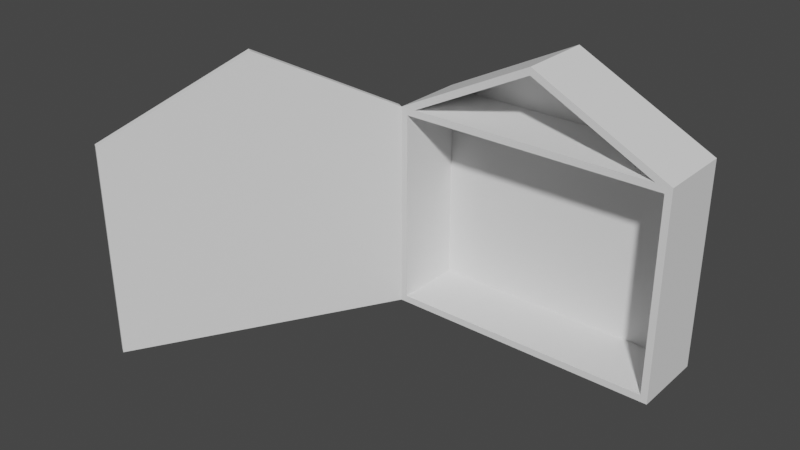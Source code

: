 # Source: blend.blend  (saved by Blender 3.6.14; exported with 4.5.12 LTS)
import bpy
from mathutils import Matrix  # noqa: F401  (used for matrix-valued properties, if any)

bpy.ops.wm.read_factory_settings(use_empty=True)
scene = bpy.context.scene
scene.name = 'Scene'

# ---- collections
col_render = bpy.data.collections.new('Render'); scene.collection.children.link(col_render)
col_disrender = bpy.data.collections.new('DisRender'); scene.collection.children.link(col_disrender)

# ---- world
world_world = bpy.data.worlds.new('World'); scene.world = world_world
world_world.use_nodes = True; world_world.node_tree.nodes.clear()
_N = world_world.node_tree.nodes; _L = world_world.node_tree.links
n0 = _N.new('ShaderNodeOutputWorld'); n0.name = 'World Output'; n0.location = (300, 300)
n1 = _N.new('ShaderNodeBackground'); n1.name = 'Background'; n1.location = (10, 300)
n1.inputs[0].default_value = (0.05088, 0.05088, 0.05088, 1.0)
_L.new(n1.outputs[0], n0.inputs[0])
n0.is_active_output = True
world_world.color = (0.05088, 0.05088, 0.05088)
world_world.use_sun_shadow = False
world_world.sun_shadow_jitter_overblur = 0.0

# ---- meshes
me_cube = bpy.data.meshes.new('Cube')
me_cube.from_pydata([(-0.1, -0.0025, -0.075), (-0.1, -0.0025, 0.075), (-0.1, 0.0025, -0.075), (-0.1, 0.0025, 0.075), (0.1, -0.0025, -0.075), (0.1, -0.0025, 0.075), (0.1, 0.0025, -0.075), (0.1, 0.0025, 0.075)], [], [(0, 1, 3, 2), (2, 3, 7, 6), (6, 7, 5, 4), (4, 5, 1, 0), (2, 6, 4, 0), (7, 3, 1, 5)])
_uv = me_cube.uv_layers.new(name='UVMap')
_uv.uv.foreach_set('vector', [0.375, 0.0, 0.625, 0.0, 0.625, 0.25, 0.375, 0.25, 0.375, 0.25, 0.625, 0.25, 0.625, 0.5, 0.375, 0.5, 0.375, 0.5, 0.625, 0.5, 0.625, 0.75, 0.375, 0.75, 0.375, 0.75, 0.625, 0.75, 0.625, 1.0, 0.375, 1.0, 0.125, 0.5, 0.375, 0.5, 0.375, 0.75, 0.125, 0.75, 0.625, 0.5, 0.875, 0.5, 0.875, 0.75, 0.625, 0.75])
me_cube.update()
me_cube_001 = bpy.data.meshes.new('Cube.001')
me_cube_001.from_pydata([(0.0, -0.005, -0.075), (0.0, -0.005, 0.075), (0.0, 4.657e-10, -0.075), (0.0, 4.657e-10, 0.075), (0.2, -0.005, -0.075), (0.2, -0.005, 0.075), (0.2, 4.657e-10, -0.075), (0.2, 4.657e-10, 0.075)], [], [(0, 1, 3, 2), (2, 3, 7, 6), (6, 7, 5, 4), (4, 5, 1, 0), (2, 6, 4, 0), (7, 3, 1, 5)])
_uv = me_cube_001.uv_layers.new(name='UVMap')
_uv.uv.foreach_set('vector', [0.375, 0.0, 0.625, 0.0, 0.625, 0.25, 0.375, 0.25, 0.375, 0.25, 0.625, 0.25, 0.625, 0.5, 0.375, 0.5, 0.375, 0.5, 0.625, 0.5, 0.625, 0.75, 0.375, 0.75, 0.375, 0.75, 0.625, 0.75, 0.625, 1.0, 0.375, 1.0, 0.125, 0.5, 0.375, 0.5, 0.375, 0.75, 0.125, 0.75, 0.625, 0.5, 0.875, 0.5, 0.875, 0.75, 0.625, 0.75])
me_cube_001.update()
me_cube_002 = bpy.data.meshes.new('Cube.002')
me_cube_002.from_pydata([(-0.0025, -0.025, -0.075), (-0.0025, -0.025, 0.075), (0.0025, -0.025, -0.075), (0.0025, -0.025, 0.075), (-0.0025, 0.0, -0.075), (-0.0025, 0.0, 0.075), (0.0025, 0.0, -0.075), (0.0025, 0.0, 0.075), (-0.0025, 0.025, -0.075), (-0.0025, 0.025, 0.075), (0.0025, 0.025, -0.075), (0.0025, 0.025, 0.075)], [], [(6, 7, 3, 2), (2, 3, 1, 0), (4, 6, 2, 0), (7, 5, 1, 3), (0, 1, 5, 4), (6, 10, 11, 7), (10, 8, 9, 11), (4, 8, 10, 6), (7, 11, 9, 5), (8, 4, 5, 9)])
_uv = me_cube_002.uv_layers.new(name='UVMap')
_uv.uv.foreach_set('vector', [0.375, 0.625, 0.625, 0.625, 0.625, 0.75, 0.375, 0.75, 0.375, 0.75, 0.625, 0.75, 0.625, 1.0, 0.375, 1.0, 0.125, 0.625, 0.375, 0.625, 0.375, 0.75, 0.125, 0.75, 0.625, 0.625, 0.875, 0.625, 0.875, 0.75, 0.625, 0.75, 0.375, 0.0, 0.625, 0.0, 0.625, 0.125, 0.375, 0.125, 0.375, 0.625, 0.375, 0.75, 0.625, 0.75, 0.625, 0.625, 0.375, 0.75, 0.375, 1.0, 0.625, 1.0, 0.625, 0.75, 0.125, 0.625, 0.125, 0.75, 0.375, 0.75, 0.375, 0.625, 0.625, 0.625, 0.625, 0.75, 0.875, 0.75, 0.875, 0.625, 0.375, 0.0, 0.375, 0.125, 0.625, 0.125, 0.625, 0.0])
me_cube_002.update()
me_cube_004 = bpy.data.meshes.new('Cube.004')
me_cube_004.from_pydata([(-0.095, -0.025, -0.0025), (-0.095, -0.025, 0.0025), (0.0, -0.025, -0.0025), (0.0, -0.025, 0.0025), (-0.095, 0.0, -0.0025), (-0.095, 0.0, 0.0025), (0.0, 0.0, 0.0025), (0.0, 0.0, -0.0025), (0.095, -0.025, -0.0025), (0.095, -0.025, 0.0025), (0.095, 0.0, -0.0025), (0.095, 0.0, 0.0025), (-0.095, 0.025, -0.0025), (-0.095, 0.025, 0.0025), (0.0, 0.025, -0.0025), (0.0, 0.025, 0.0025), (0.095, 0.025, -0.0025), (0.095, 0.025, 0.0025)], [], [(2, 3, 1, 0), (6, 5, 1, 3), (4, 7, 2, 0), (0, 1, 5, 4), (2, 8, 9, 3), (6, 3, 9, 11), (10, 8, 2, 7), (8, 10, 11, 9), (14, 12, 13, 15), (6, 15, 13, 5), (4, 12, 14, 7), (12, 4, 5, 13), (14, 15, 17, 16), (6, 11, 17, 15), (10, 7, 14, 16), (16, 17, 11, 10)])
_uv = me_cube_004.uv_layers.new(name='UVMap')
_uv.uv.foreach_set('vector', [0.375, 0.875, 0.625, 0.875, 0.625, 1.0, 0.375, 1.0, 0.75, 0.625, 0.875, 0.625, 0.875, 0.75, 0.75, 0.75, 0.125, 0.625, 0.25, 0.625, 0.25, 0.75, 0.125, 0.75, 0.375, 0.0, 0.625, 0.0, 0.625, 0.125, 0.375, 0.125, 0.375, 0.875, 0.375, 1.0, 0.625, 1.0, 0.625, 0.875, 0.75, 0.625, 0.75, 0.75, 0.875, 0.75, 0.875, 0.625, 0.125, 0.625, 0.125, 0.75, 0.25, 0.75, 0.25, 0.625, 0.375, 0.0, 0.375, 0.125, 0.625, 0.125, 0.625, 0.0, 0.375, 0.875, 0.375, 1.0, 0.625, 1.0, 0.625, 0.875, 0.75, 0.625, 0.75, 0.75, 0.875, 0.75, 0.875, 0.625, 0.125, 0.625, 0.125, 0.75, 0.25, 0.75, 0.25, 0.625, 0.375, 0.0, 0.375, 0.125, 0.625, 0.125, 0.625, 0.0, 0.375, 0.875, 0.625, 0.875, 0.625, 1.0, 0.375, 1.0, 0.75, 0.625, 0.875, 0.625, 0.875, 0.75, 0.75, 0.75, 0.125, 0.625, 0.25, 0.625, 0.25, 0.75, 0.125, 0.75, 0.375, 0.0, 0.625, 0.0, 0.625, 0.125, 0.375, 0.125])
me_cube_004.update()
me_cube_005 = bpy.data.meshes.new('Cube.005')
me_cube_005.from_pydata([(-0.095, -0.025, -0.0025), (-0.095, -0.025, 0.0025), (0.0, -0.025, -0.0025), (0.0, -0.025, 0.0025), (-0.095, 0.0, -0.0025), (-0.095, 0.0, 0.0025), (0.0, 0.0, 0.0025), (0.0, 0.0, -0.0025), (0.095, -0.025, -0.0025), (0.095, -0.025, 0.0025), (0.095, 0.0, -0.0025), (0.095, 0.0, 0.0025), (-0.095, 0.025, -0.0025), (-0.095, 0.025, 0.0025), (0.0, 0.025, -0.0025), (0.0, 0.025, 0.0025), (0.095, 0.025, -0.0025), (0.095, 0.025, 0.0025)], [], [(2, 3, 1, 0), (6, 5, 1, 3), (4, 7, 2, 0), (0, 1, 5, 4), (2, 8, 9, 3), (6, 3, 9, 11), (10, 8, 2, 7), (8, 10, 11, 9), (14, 12, 13, 15), (6, 15, 13, 5), (4, 12, 14, 7), (12, 4, 5, 13), (14, 15, 17, 16), (6, 11, 17, 15), (10, 7, 14, 16), (16, 17, 11, 10)])
_uv = me_cube_005.uv_layers.new(name='UVMap')
_uv.uv.foreach_set('vector', [0.375, 0.875, 0.625, 0.875, 0.625, 1.0, 0.375, 1.0, 0.75, 0.625, 0.875, 0.625, 0.875, 0.75, 0.75, 0.75, 0.125, 0.625, 0.25, 0.625, 0.25, 0.75, 0.125, 0.75, 0.375, 0.0, 0.625, 0.0, 0.625, 0.125, 0.375, 0.125, 0.375, 0.875, 0.375, 1.0, 0.625, 1.0, 0.625, 0.875, 0.75, 0.625, 0.75, 0.75, 0.875, 0.75, 0.875, 0.625, 0.125, 0.625, 0.125, 0.75, 0.25, 0.75, 0.25, 0.625, 0.375, 0.0, 0.375, 0.125, 0.625, 0.125, 0.625, 0.0, 0.375, 0.875, 0.375, 1.0, 0.625, 1.0, 0.625, 0.875, 0.75, 0.625, 0.75, 0.75, 0.875, 0.75, 0.875, 0.625, 0.125, 0.625, 0.125, 0.75, 0.25, 0.75, 0.25, 0.625, 0.375, 0.0, 0.375, 0.125, 0.625, 0.125, 0.625, 0.0, 0.375, 0.875, 0.625, 0.875, 0.625, 1.0, 0.375, 1.0, 0.75, 0.625, 0.875, 0.625, 0.875, 0.75, 0.75, 0.75, 0.125, 0.625, 0.25, 0.625, 0.25, 0.75, 0.125, 0.75, 0.375, 0.0, 0.625, 0.0, 0.625, 0.125, 0.375, 0.125])
me_cube_005.update()
me_cube_006 = bpy.data.meshes.new('Cube.006')
me_cube_006.from_pydata([(-4.657e-10, -0.01, 0.015), (0.005, -0.01, 0.025), (-4.657e-10, 9.313e-10, 0.015), (0.005, 9.313e-10, 0.025), (0.005, 9.313e-10, 0.015), (0.005, -0.01, 0.015), (0.01, -0.01, 0.015), (0.01, 9.313e-10, 0.015)], [], [(0, 1, 3, 2), (5, 1, 0), (2, 4, 5, 0), (2, 3, 4), (6, 7, 3, 1), (5, 6, 1), (7, 6, 5, 4), (7, 4, 3)])
_uv = me_cube_006.uv_layers.new(name='UVMap')
_uv.uv.foreach_set('vector', [0.375, 0.0, 0.625, 0.0, 0.625, 0.25, 0.375, 0.25, 0.375, 0.875, 0.625, 1.0, 0.375, 1.0, 0.125, 0.5, 0.25, 0.5, 0.25, 0.75, 0.125, 0.75, 0.375, 0.25, 0.625, 0.375, 0.375, 0.375, 0.375, 0.0, 0.375, 0.25, 0.625, 0.25, 0.625, 0.0, 0.375, 0.875, 0.375, 1.0, 0.625, 1.0, 0.125, 0.5, 0.125, 0.75, 0.25, 0.75, 0.25, 0.5, 0.375, 0.25, 0.375, 0.375, 0.625, 0.375])
me_cube_006.update()
me_plane = bpy.data.meshes.new('Plane')
me_plane.from_pydata([(2.794e-09, -0.025, 0.0), (0.1, -0.025, 0.05), (0.01118, -0.025, -1.397e-08), (0.1, -0.025, 0.04441), (2.794e-09, 0.0, 0.0), (0.1, 0.0, 0.05), (0.01118, 0.0, -1.397e-08), (0.1, 0.0, 0.04441), (0.2, -0.025, 0.0), (0.1888, -0.025, -1.397e-08), (0.2, 0.0, 0.0), (0.1888, 0.0, -1.397e-08), (2.794e-09, 0.025, 0.0), (0.1, 0.025, 0.05), (0.01118, 0.025, -1.397e-08), (0.1, 0.025, 0.04441), (0.2, 0.025, 0.0), (0.1888, 0.025, -1.397e-08)], [], [(4, 0, 2, 6), (0, 1, 3, 2), (1, 5, 7, 3), (2, 3, 7, 6), (0, 4, 5, 1), (10, 11, 9, 8), (8, 9, 3, 1), (9, 11, 7, 3), (8, 1, 5, 10), (4, 6, 14, 12), (12, 14, 15, 13), (13, 15, 7, 5), (14, 6, 7, 15), (12, 13, 5, 4), (10, 16, 17, 11), (16, 13, 15, 17), (17, 15, 7, 11), (16, 10, 5, 13)])
_uv = me_plane.uv_layers.new(name='UVMap')
_uv.uv.foreach_set('vector', [0.0, 0.5, 0.0, 0.0, 0.08944, 0.0, 0.08944, 0.5, 0.0, 0.0, 1.0, 0.0, 0.9776, 0.0, 0.08944, 0.0, 1.0, 0.0, 1.0, 0.5, 0.9776, 0.5, 0.9776, 0.0, 0.08944, 0.0, 0.9776, 0.0, 0.9776, 0.5, 0.08944, 0.5, 0.0, 0.0, 0.0, 0.5, 1.0, 0.5, 1.0, 0.0, 0.0, 0.5, 0.08944, 0.5, 0.08944, 0.0, 0.0, 0.0, 0.0, 0.0, 0.08944, 0.0, 0.9776, 0.0, 1.0, 0.0, 0.08944, 0.0, 0.08944, 0.5, 0.9776, 0.5, 0.9776, 0.0, 0.0, 0.0, 1.0, 0.0, 1.0, 0.5, 0.0, 0.5, 0.0, 0.5, 0.08944, 0.5, 0.08944, 0.0, 0.0, 0.0, 0.0, 0.0, 0.08944, 0.0, 0.9776, 0.0, 1.0, 0.0, 1.0, 0.0, 0.9776, 0.0, 0.9776, 0.5, 1.0, 0.5, 0.08944, 0.0, 0.08944, 0.5, 0.9776, 0.5, 0.9776, 0.0, 0.0, 0.0, 1.0, 0.0, 1.0, 0.5, 0.0, 0.5, 0.0, 0.5, 0.0, 0.0, 0.08944, 0.0, 0.08944, 0.5, 0.0, 0.0, 1.0, 0.0, 0.9776, 0.0, 0.08944, 0.0, 0.08944, 0.0, 0.9776, 0.0, 0.9776, 0.5, 0.08944, 0.5, 0.0, 0.0, 0.0, 0.5, 1.0, 0.5, 1.0, 0.0])
me_plane.update()
me_cube_010 = bpy.data.meshes.new('Cube.010')
me_cube_010.from_pydata([(-0.005, 0.115, -0.005), (-0.005, 0.105, -0.005), (0.0, 0.115, 0.005), (0.0, 0.115, -0.005), (0.0, 0.105, -0.005), (0.005, 0.115, -0.005), (0.005, 0.105, -0.005), (0.0, 0.105, 0.005)], [], [(1, 0, 3, 4), (0, 1, 7, 2), (3, 0, 2), (6, 4, 3, 5), (3, 2, 5), (5, 2, 7, 6), (6, 7, 4), (1, 4, 7)])
_uv = me_cube_010.uv_layers.new(name='UVMap')
_uv.uv.foreach_set('vector', [0.125, 0.5, 0.125, 0.75, 0.25, 0.75, 0.25, 0.5, 0.375, 0.0, 0.375, 0.25, 0.625, 0.25, 0.625, 0.0, 0.375, 0.875, 0.375, 1.0, 0.625, 1.0, 0.125, 0.5, 0.25, 0.5, 0.25, 0.75, 0.125, 0.75, 0.375, 0.875, 0.625, 1.0, 0.375, 1.0, 0.375, 0.0, 0.625, 0.0, 0.625, 0.25, 0.375, 0.25, 0.375, 0.25, 0.625, 0.375, 0.375, 0.375, 0.375, 0.25, 0.375, 0.375, 0.625, 0.375])
me_cube_010.update()
me_cube_011 = bpy.data.meshes.new('Cube.011')
me_cube_011.from_pydata([(0.1975, -0.025, -0.075), (0.1975, 0.0, -0.075), (0.1975, -0.025, 0.075), (0.1925, -0.025, -0.075), (0.1925, -0.025, 0.075), (0.1925, 0.0, -0.075), (0.1925, 0.0, 0.075), (0.1925, 0.025, -0.075), (0.1925, 0.025, 0.075), (0.1975, 0.025, -0.075), (0.1975, 0.025, 0.075), (0.1975, 0.0, 0.075)], [], [(0, 1, 11, 2), (1, 0, 3, 5), (3, 0, 2, 4), (5, 3, 4, 6), (1, 5, 7, 9), (5, 6, 8, 7), (7, 8, 10, 9), (9, 10, 11, 1), (6, 11, 10, 8), (6, 4, 2, 11)])
_uv = me_cube_011.uv_layers.new(name='UVMap')
_uv.uv.foreach_set('vector', [0.375, 0.0, 0.375, 0.125, 0.625, 0.125, 0.625, 0.0, 0.125, 0.625, 0.125, 0.75, 0.375, 0.75, 0.375, 0.625, 0.375, 0.75, 0.375, 1.0, 0.625, 1.0, 0.625, 0.75, 0.375, 0.625, 0.375, 0.75, 0.625, 0.75, 0.625, 0.625, 0.125, 0.625, 0.375, 0.625, 0.375, 0.75, 0.125, 0.75, 0.375, 0.625, 0.625, 0.625, 0.625, 0.75, 0.375, 0.75, 0.375, 0.75, 0.625, 0.75, 0.625, 1.0, 0.375, 1.0, 0.375, 0.0, 0.625, 0.0, 0.625, 0.125, 0.375, 0.125, 0.625, 0.625, 0.875, 0.625, 0.875, 0.75, 0.625, 0.75, 0.625, 0.625, 0.625, 0.75, 0.875, 0.75, 0.875, 0.625])
me_cube_011.update()

# ---- objects
ob_cube = bpy.data.objects.new('Cube', me_cube)
ob_cube_001 = bpy.data.objects.new('Cube.001', me_cube_001)
ob_cube_002 = bpy.data.objects.new('Cube.002', me_cube_002)
ob_cube_004 = bpy.data.objects.new('Cube.004', me_cube_004)
ob_cube_005 = bpy.data.objects.new('Cube.005', me_cube_005)
ob_cube_003 = bpy.data.objects.new('Cube.003', me_cube_006)
ob_plane = bpy.data.objects.new('Plane', me_plane)
ob_cube_006 = bpy.data.objects.new('Cube.006', me_cube_010)
ob_cube_007 = bpy.data.objects.new('Cube.007', me_cube_011)

# ---- transforms, parenting, visibility, modifiers, constraints
ob_cube.location = (0.0, 0.0275, 0.075)
ob_cube_001.location = (-0.1, -0.025, 0.075)
ob_cube_001.rotation_euler = (0.0, -0.0, -2.094)
ob_cube_002.location = (-0.0975, 0.0, 0.075)
ob_cube_004.location = (0.0, 0.0, 0.0025)
ob_cube_005.location = (0.0, 0.0, 0.1475)
ob_cube_003.location = (-0.1, -0.025, 0.075)
ob_cube_003.rotation_euler = (0.0, -0.0, -2.094)
ob_cube_003.scale = (20.0, 0.5, 5.0)
ob_plane.location = (-0.1, 0.0, 0.15)
ob_cube_006.location = (0.0, -0.0275, 0.175)
ob_cube_006.scale = (20.0, 0.5, 5.0)
ob_cube_007.location = (-0.0975, 0.0, 0.075)

# ---- collection membership
col_disrender.objects.link(ob_cube)
col_disrender.objects.link(ob_cube_001)
col_disrender.objects.link(ob_cube_002)
col_disrender.objects.link(ob_cube_004)
col_disrender.objects.link(ob_cube_005)
col_disrender.objects.link(ob_cube_003)
col_disrender.objects.link(ob_plane)
col_disrender.objects.link(ob_cube_006)
col_disrender.objects.link(ob_cube_007)

# ---- scene / render settings (as saved in the file)
scene.frame_start = 1; scene.frame_end = 250; scene.frame_set(1)
scene.render.engine = 'BLENDER_EEVEE_NEXT'
scene.cycles.sampling_pattern = 'TABULATED_SOBOL'
scene.view_settings.view_transform = 'Filmic'
bpy.context.view_layer.update()

# ---- added for rendering (the .blend has no active camera and no usable light): camera, sun
cam_auto = bpy.data.cameras.new('AutoCamera')
cam_auto.lens = 50.0
cam_auto.sensor_width = 36.0
cam_auto.clip_end = 1000.0
ob_auto_camera = bpy.data.objects.new('AutoCamera', cam_auto)
scene.collection.objects.link(ob_auto_camera)
ob_auto_camera.location = (0.34546, -0.561253, 0.4181)
ob_auto_camera.rotation_euler = (1.09748, -7.21219e-08, 0.694738)
scene.camera = ob_auto_camera
light_auto_sun = bpy.data.lights.new('AutoSun', 'SUN')
light_auto_sun.energy = 3.0
light_auto_sun.angle = 0.0523599
ob_auto_sun = bpy.data.objects.new('AutoSun', light_auto_sun)
scene.collection.objects.link(ob_auto_sun)
ob_auto_sun.rotation_euler = (0.872665, 0.174533, 0.523599)
bpy.context.view_layer.update()
